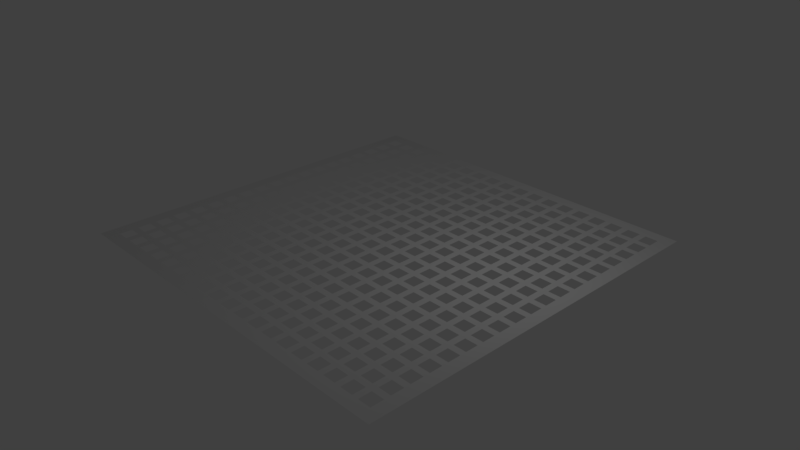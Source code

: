 # Source: trap_speer.blend  (saved by Blender 2.78.0; exported with 4.5.12 LTS)
import bpy
from mathutils import Matrix  # noqa: F401  (used for matrix-valued properties, if any)

bpy.ops.wm.read_factory_settings(use_empty=True)
scene = bpy.context.scene
scene.name = 'Scene'

# ---- collections
col_collection_1 = bpy.data.collections.new('Collection 1'); scene.collection.children.link(col_collection_1)

# ---- world
world_world = bpy.data.worlds.new('World'); scene.world = world_world
world_world.color = (0.05088, 0.05088, 0.05088)
world_world.use_sun_shadow = False
world_world.sun_shadow_jitter_overblur = 0.0
world_world.cycles.sampling_method = 'MANUAL'

# ---- cameras
cam_camera = bpy.data.cameras.new('Camera')
cam_camera.clip_end = 100.0
cam_camera.lens = 35.0
cam_camera.sensor_width = 32.0
cam_camera.sensor_height = 18.0
cam_camera.ortho_scale = 7.314
cam_camera.dof.focus_distance = 0.0
cam_camera.dof.aperture_fstop = 128.0

# ---- lights
light_lamp = bpy.data.lights.new('Lamp', 'POINT')
light_lamp.transmission_factor = 0.0
light_lamp.cutoff_distance = 30.0
light_lamp.energy = 100.0
light_lamp.shadow_buffer_clip_start = 1.001
light_lamp.shadow_soft_size = 0.1
light_lamp.shadow_maximum_resolution = 0.006
light_lamp.use_absolute_resolution = True

# ---- meshes
me_plane_001 = bpy.data.meshes.new('Plane.001')
me_plane_001.from_pydata([(-1.0, -1.0, 0.0), (1.0, -1.0, 0.0), (-1.0, 1.0, 0.0), (1.0, 1.0, 0.0), (-1.0, -1.0, -0.01295), (1.0, -1.0, -0.01295), (-1.0, 1.0, -0.01295), (1.0, 1.0, -0.01295)], [], [(0, 2, 3, 1), (4, 5, 7, 6), (3, 2, 6, 7), (0, 1, 5, 4), (1, 3, 7, 5), (2, 0, 4, 6)])
me_plane_001.use_remesh_preserve_volume = False
me_plane_001.use_remesh_preserve_attributes = False
me_plane_001.use_mirror_vertex_groups = False
me_plane_001.update()
me_plane = bpy.data.meshes.new('Plane')
me_plane.from_pydata([(-1.0, -1.0, 0.0), (1.0, -1.0, 0.0), (-1.0, 1.0, 0.0), (1.0, 1.0, 0.0)], [], [(0, 1, 3, 2)])
me_plane.use_remesh_preserve_volume = False
me_plane.use_remesh_preserve_attributes = False
me_plane.use_mirror_vertex_groups = False
me_plane.update()

# ---- objects
ob_spear_plane = bpy.data.objects.new('spear_plane', me_plane_001)
ob_plane = bpy.data.objects.new('Plane', me_plane)
ob_lamp = bpy.data.objects.new('Lamp', light_lamp)
ob_camera = bpy.data.objects.new('Camera', cam_camera)

# ---- transforms, parenting, visibility, modifiers, constraints
ob_spear_plane.location = (-5.4, -5.4, 0.003356)
ob_spear_plane.scale = (0.2, 0.2, 0.4079)
ob_spear_plane.hide_viewport = True
ob_spear_plane.hide_render = True
ob_spear_plane.lineart.crease_threshold = 0.0
_m = ob_spear_plane.modifiers.new('Array', 'ARRAY')
_m.count = 19
_m.constant_offset_displace = (0.0, 0.0, 0.0)
_m.relative_offset_displace = (1.5, 0.0, 0.0)
_m = ob_spear_plane.modifiers.new('Array.001', 'ARRAY')
_m.count = 19
_m.constant_offset_displace = (0.0, 0.0, 0.0)
_m.relative_offset_displace = (0.0, 1.5, 0.0)
ob_plane.location = (0.0, 0.0, 0.0)
ob_plane.scale = (6.0, 6.0, 1.0)
ob_plane.lineart.crease_threshold = 0.0
_m = ob_plane.modifiers.new('Boolean', 'BOOLEAN')
_m.object = ob_spear_plane
_m.solver = 'FAST'
ob_lamp.location = (4.076, 1.005, 5.904)
ob_lamp.rotation_euler = (0.6503, 0.05522, 1.866)
ob_lamp.lock_rotations_4d = False
ob_lamp.empty_display_type = 'ARROWS'
ob_lamp.color = (0.0, 0.0, 0.0, 0.0)
ob_lamp.lineart.crease_threshold = 0.0
ob_camera.location = (16.93, -15.41, 11.8)
ob_camera.rotation_euler = (1.109, 0.0, 0.8149)
ob_camera.lock_rotations_4d = False
ob_camera.empty_display_type = 'ARROWS'
ob_camera.color = (0.0, 0.0, 0.0, 0.0)
ob_camera.display_type = 'WIRE'
ob_camera.lineart.crease_threshold = 0.0

# ---- collection membership
col_collection_1.objects.link(ob_spear_plane)
col_collection_1.objects.link(ob_plane)
col_collection_1.objects.link(ob_lamp)
col_collection_1.objects.link(ob_camera)

# ---- scene / render settings (as saved in the file)
scene.camera = ob_camera
scene.frame_start = 1; scene.frame_end = 250; scene.frame_set(1)
scene.render.engine = 'BLENDER_EEVEE_NEXT'
scene.render.resolution_percentage = 50
scene.render.dither_intensity = 0.0
scene.cycles.use_denoising = False
scene.cycles.samples = 128
scene.cycles.sampling_pattern = 'TABULATED_SOBOL'
scene.cycles.light_sampling_threshold = 0.0
scene.cycles.use_adaptive_sampling = False
scene.cycles.use_light_tree = False
scene.cycles.blur_glossy = 0.0
scene.cycles.sample_clamp_indirect = 0.0
scene.view_settings.view_transform = 'Standard'
bpy.context.view_layer.update()
